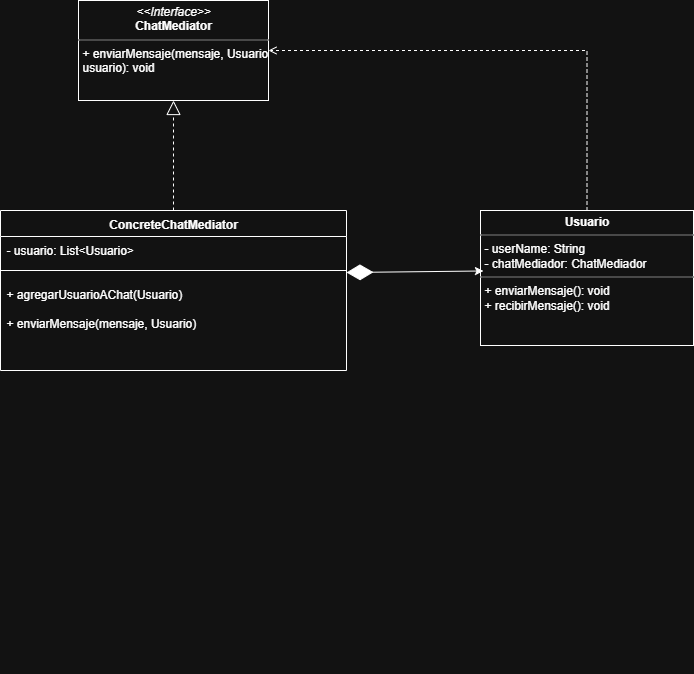

The diagram above was exported from draw.io. Its source (the exported page's mxGraphModel, read from the mxfile embedded in the PNG):
<mxGraphModel dx="2066" dy="1137" grid="1" gridSize="10" guides="1" tooltips="1" connect="1" arrows="1" fold="1" page="1" pageScale="1" pageWidth="827" pageHeight="1169" math="0" shadow="0">
  <root>
    <mxCell id="NYNBJXahRzAtzy48FN_F-0" />
    <mxCell id="NYNBJXahRzAtzy48FN_F-1" parent="NYNBJXahRzAtzy48FN_F-0" />
    <mxCell id="NYNBJXahRzAtzy48FN_F-11" value="&lt;p style=&quot;margin:0px;margin-top:4px;text-align:center;&quot;&gt;&lt;i&gt;&amp;lt;&amp;lt;Interface&amp;gt;&amp;gt;&lt;/i&gt;&lt;br&gt;&lt;b&gt;ChatMediator&lt;/b&gt;&lt;/p&gt;&lt;hr size=&quot;1&quot; style=&quot;border-style:solid;&quot;&gt;&lt;p style=&quot;margin:0px;margin-left:4px;&quot;&gt;&lt;/p&gt;&lt;p style=&quot;margin:0px;margin-left:4px;&quot;&gt;+ enviarMensaje(mensaje, Usuario usuario): void&lt;br&gt;&lt;/p&gt;" style="verticalAlign=top;align=left;overflow=fill;html=1;whiteSpace=wrap;" parent="NYNBJXahRzAtzy48FN_F-1" vertex="1">
      <mxGeometry x="108" y="50" width="190" height="100" as="geometry" />
    </mxCell>
    <mxCell id="NYNBJXahRzAtzy48FN_F-19" value="&lt;h1 style=&quot;margin-top: 0px;&quot;&gt;&lt;br&gt;&lt;/h1&gt;" style="text;html=1;whiteSpace=wrap;overflow=hidden;rounded=0;" parent="NYNBJXahRzAtzy48FN_F-1" vertex="1">
      <mxGeometry x="30" y="450" width="620" height="270" as="geometry" />
    </mxCell>
    <mxCell id="GwYtUfqRea-F8-DYTF0u-0" value="ConcreteChatMediator" style="swimlane;fontStyle=1;align=center;verticalAlign=top;childLayout=stackLayout;horizontal=1;startSize=26;horizontalStack=0;resizeParent=1;resizeParentMax=0;resizeLast=0;collapsible=1;marginBottom=0;whiteSpace=wrap;html=1;" parent="NYNBJXahRzAtzy48FN_F-1" vertex="1">
      <mxGeometry x="30" y="260" width="346" height="160" as="geometry" />
    </mxCell>
    <mxCell id="GwYtUfqRea-F8-DYTF0u-1" value="- usuario: List&amp;lt;Usuario&amp;gt;&lt;div&gt;&lt;div&gt;&lt;br&gt;&lt;/div&gt;&lt;/div&gt;" style="text;strokeColor=none;fillColor=none;align=left;verticalAlign=top;spacingLeft=4;spacingRight=4;overflow=hidden;rotatable=0;points=[[0,0.5],[1,0.5]];portConstraint=eastwest;whiteSpace=wrap;html=1;" parent="GwYtUfqRea-F8-DYTF0u-0" vertex="1">
      <mxGeometry y="26" width="346" height="24" as="geometry" />
    </mxCell>
    <mxCell id="GwYtUfqRea-F8-DYTF0u-2" value="" style="line;strokeWidth=1;fillColor=none;align=left;verticalAlign=middle;spacingTop=-1;spacingLeft=3;spacingRight=3;rotatable=0;labelPosition=right;points=[];portConstraint=eastwest;strokeColor=inherit;" parent="GwYtUfqRea-F8-DYTF0u-0" vertex="1">
      <mxGeometry y="50" width="346" height="20" as="geometry" />
    </mxCell>
    <mxCell id="GwYtUfqRea-F8-DYTF0u-3" value="&lt;div&gt;+ agregarUsuarioAChat(Usuario)&lt;/div&gt;&lt;div&gt;&lt;br&gt;&lt;/div&gt;&lt;div&gt;+ enviarMensaje(mensaje, Usuario)&lt;br&gt;&lt;div&gt;&lt;br&gt;&lt;/div&gt;&lt;/div&gt;" style="text;strokeColor=none;fillColor=none;align=left;verticalAlign=top;spacingLeft=4;spacingRight=4;overflow=hidden;rotatable=0;points=[[0,0.5],[1,0.5]];portConstraint=eastwest;whiteSpace=wrap;html=1;" parent="GwYtUfqRea-F8-DYTF0u-0" vertex="1">
      <mxGeometry y="70" width="346" height="90" as="geometry" />
    </mxCell>
    <mxCell id="GwYtUfqRea-F8-DYTF0u-4" value="" style="endArrow=block;dashed=1;endFill=0;endSize=12;html=1;rounded=0;exitX=0.5;exitY=0;exitDx=0;exitDy=0;" parent="NYNBJXahRzAtzy48FN_F-1" source="GwYtUfqRea-F8-DYTF0u-0" target="NYNBJXahRzAtzy48FN_F-11" edge="1">
      <mxGeometry width="160" relative="1" as="geometry">
        <mxPoint x="213" y="240" as="sourcePoint" />
        <mxPoint x="373" y="240" as="targetPoint" />
      </mxGeometry>
    </mxCell>
    <mxCell id="jW9A29_rYrIIAwnjrE68-3" style="edgeStyle=orthogonalEdgeStyle;rounded=0;orthogonalLoop=1;jettySize=auto;html=1;entryX=1;entryY=0.5;entryDx=0;entryDy=0;dashed=1;endArrow=open;endFill=0;" parent="NYNBJXahRzAtzy48FN_F-1" source="iPfSBAp-9BsIwqKiqIP_-0" target="NYNBJXahRzAtzy48FN_F-11" edge="1">
      <mxGeometry relative="1" as="geometry">
        <Array as="points">
          <mxPoint x="617" y="100" />
        </Array>
      </mxGeometry>
    </mxCell>
    <mxCell id="iPfSBAp-9BsIwqKiqIP_-0" value="&lt;p style=&quot;margin:0px;margin-top:4px;text-align:center;&quot;&gt;&lt;b&gt;Usuario&lt;/b&gt;&lt;/p&gt;&lt;hr size=&quot;1&quot; style=&quot;border-style:solid;&quot;&gt;&lt;p style=&quot;margin:0px;margin-left:4px;&quot;&gt;- userName: String&lt;/p&gt;&lt;p style=&quot;margin:0px;margin-left:4px;&quot;&gt;- chatMediador: ChatMediador&lt;/p&gt;&lt;hr size=&quot;1&quot; style=&quot;border-style:solid;&quot;&gt;&lt;p style=&quot;margin:0px;margin-left:4px;&quot;&gt;+ enviarMensaje(): void&lt;/p&gt;&lt;p style=&quot;margin:0px;margin-left:4px;&quot;&gt;+ recibirMensaje(): void&lt;/p&gt;" style="verticalAlign=top;align=left;overflow=fill;html=1;whiteSpace=wrap;" parent="NYNBJXahRzAtzy48FN_F-1" vertex="1">
      <mxGeometry x="510" y="260" width="213" height="135" as="geometry" />
    </mxCell>
    <mxCell id="jW9A29_rYrIIAwnjrE68-1" value="" style="endArrow=diamondThin;endFill=1;endSize=24;html=1;rounded=0;entryX=1;entryY=0.6;entryDx=0;entryDy=0;entryPerimeter=0;exitX=0.014;exitY=0.448;exitDx=0;exitDy=0;exitPerimeter=0;startArrow=classic;startFill=1;" parent="NYNBJXahRzAtzy48FN_F-1" source="iPfSBAp-9BsIwqKiqIP_-0" target="GwYtUfqRea-F8-DYTF0u-2" edge="1">
      <mxGeometry width="160" relative="1" as="geometry">
        <mxPoint x="570" y="540" as="sourcePoint" />
        <mxPoint x="1040" y="540" as="targetPoint" />
      </mxGeometry>
    </mxCell>
  </root>
</mxGraphModel>